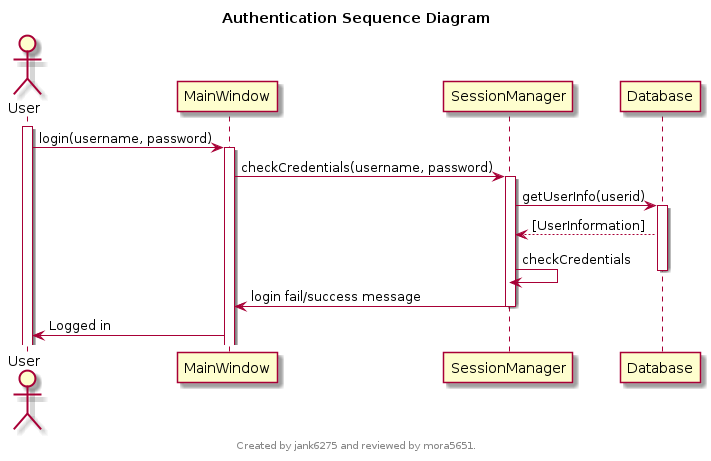

The diagram above was rendered by PlantUML. Its source (embedded in the PNG):
@startuml
scale max 800*600
title Authentication Sequence Diagram
footer 
Created by jank6275 and reviewed by mora5651.
endfooter


actor User
activate User
User -> MainWindow : login(username, password)
activate MainWindow

boundary MainWindow
MainWindow -> SessionManager : checkCredentials(username, password)
activate SessionManager

entity SessionManager
SessionManager -> Database : getUserInfo(userid)
activate Database

database Database
Database --> SessionManager : [UserInformation]
SessionManager -> SessionManager : checkCredentials
deactivate Database
SessionManager -> MainWindow : login fail/success message
deactivate SessionManager
MainWindow -> User : Logged in

@enduml